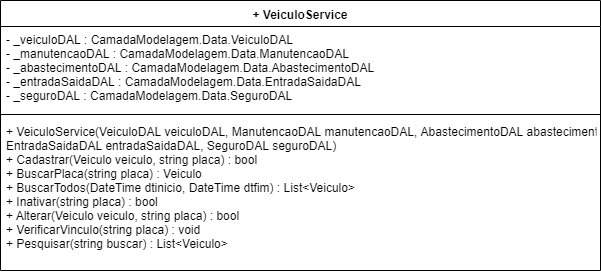

The diagram above was exported from draw.io. Its source (the exported page's mxGraphModel, read from the mxfile embedded in the PNG):
<mxGraphModel dx="984" dy="349" grid="1" gridSize="10" guides="1" tooltips="1" connect="1" arrows="1" fold="1" page="1" pageScale="1" pageWidth="1169" pageHeight="827" math="0" shadow="0">
  <root>
    <mxCell id="0" />
    <mxCell id="1" parent="0" />
    <mxCell id="MYMX8F3CuHnzxPZbWVWI-5" value="+ VeiculoService" style="swimlane;fontStyle=1;align=center;verticalAlign=top;childLayout=stackLayout;horizontal=1;startSize=26;horizontalStack=0;resizeParent=1;resizeParentMax=0;resizeLast=0;collapsible=1;marginBottom=0;" parent="1" vertex="1">
      <mxGeometry x="10" y="70" width="600" height="270" as="geometry" />
    </mxCell>
    <mxCell id="MYMX8F3CuHnzxPZbWVWI-6" value="- _veiculoDAL : CamadaModelagem.Data.VeiculoDAL&#10;- _manutencaoDAL : CamadaModelagem.Data.ManutencaoDAL&#10;- _abastecimentoDAL : CamadaModelagem.Data.AbastecimentoDAL&#10;- _entradaSaidaDAL : CamadaModelagem.Data.EntradaSaidaDAL&#10;- _seguroDAL : CamadaModelagem.Data.SeguroDAL&#10;&#10;&#10;&#10;&#10;" style="text;strokeColor=none;fillColor=none;align=left;verticalAlign=top;spacingLeft=4;spacingRight=4;overflow=hidden;rotatable=0;points=[[0,0.5],[1,0.5]];portConstraint=eastwest;" parent="MYMX8F3CuHnzxPZbWVWI-5" vertex="1">
      <mxGeometry y="26" width="600" height="84" as="geometry" />
    </mxCell>
    <mxCell id="MYMX8F3CuHnzxPZbWVWI-7" value="" style="line;strokeWidth=1;fillColor=none;align=left;verticalAlign=middle;spacingTop=-1;spacingLeft=3;spacingRight=3;rotatable=0;labelPosition=right;points=[];portConstraint=eastwest;" parent="MYMX8F3CuHnzxPZbWVWI-5" vertex="1">
      <mxGeometry y="110" width="600" height="8" as="geometry" />
    </mxCell>
    <mxCell id="MYMX8F3CuHnzxPZbWVWI-8" value="+ VeiculoService(VeiculoDAL veiculoDAL, ManutencaoDAL manutencaoDAL, AbastecimentoDAL abastecimentoDAL, &#10;EntradaSaidaDAL entradaSaidaDAL, SeguroDAL seguroDAL)&#10;+ Cadastrar(Veiculo veiculo, string placa) : bool&#10;+ BuscarPlaca(string placa) : Veiculo&#10;+ BuscarTodos(DateTime dtinicio, DateTime dtfim) : List&lt;Veiculo&gt;&#10;+ Inativar(string placa) : bool&#10;+ Alterar(Veiculo veiculo, string placa) : bool&#10;+ VerificarVinculo(string placa) : void&#10;+ Pesquisar(string buscar) : List&lt;Veiculo&gt;&#10; " style="text;strokeColor=none;fillColor=none;align=left;verticalAlign=top;spacingLeft=4;spacingRight=4;overflow=hidden;rotatable=0;points=[[0,0.5],[1,0.5]];portConstraint=eastwest;" parent="MYMX8F3CuHnzxPZbWVWI-5" vertex="1">
      <mxGeometry y="118" width="600" height="152" as="geometry" />
    </mxCell>
  </root>
</mxGraphModel>